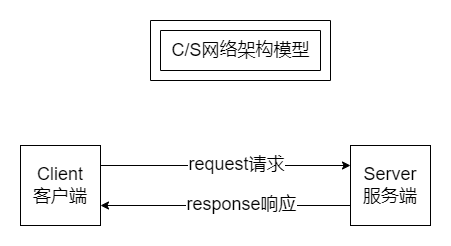

The diagram above was exported from draw.io. Its source (the exported page's mxGraphModel, read from the mxfile embedded in the PNG):
<mxGraphModel dx="1278" dy="649" grid="1" gridSize="10" guides="1" tooltips="1" connect="1" arrows="1" fold="1" page="1" pageScale="1" pageWidth="827" pageHeight="1169" math="0" shadow="0">
  <root>
    <mxCell id="0" />
    <mxCell id="1" parent="0" />
    <mxCell id="Z95-MI463Rr1m8ASsI68-8" style="edgeStyle=orthogonalEdgeStyle;rounded=0;orthogonalLoop=1;jettySize=auto;html=1;exitX=1;exitY=0.25;exitDx=0;exitDy=0;entryX=0;entryY=0.25;entryDx=0;entryDy=0;fontSize=18;" edge="1" parent="1" source="Z95-MI463Rr1m8ASsI68-3" target="Z95-MI463Rr1m8ASsI68-4">
      <mxGeometry relative="1" as="geometry" />
    </mxCell>
    <mxCell id="Z95-MI463Rr1m8ASsI68-10" value="request请求" style="edgeLabel;html=1;align=center;verticalAlign=middle;resizable=0;points=[];fontSize=18;" vertex="1" connectable="0" parent="Z95-MI463Rr1m8ASsI68-8">
      <mxGeometry x="0.0768" y="2" relative="1" as="geometry">
        <mxPoint as="offset" />
      </mxGeometry>
    </mxCell>
    <mxCell id="Z95-MI463Rr1m8ASsI68-3" value="Client&lt;br&gt;客户端" style="whiteSpace=wrap;html=1;aspect=fixed;fontSize=18;" vertex="1" parent="1">
      <mxGeometry x="210" y="680" width="80" height="80" as="geometry" />
    </mxCell>
    <mxCell id="Z95-MI463Rr1m8ASsI68-9" style="edgeStyle=orthogonalEdgeStyle;rounded=0;orthogonalLoop=1;jettySize=auto;html=1;exitX=0;exitY=0.75;exitDx=0;exitDy=0;entryX=1;entryY=0.75;entryDx=0;entryDy=0;fontSize=18;" edge="1" parent="1" source="Z95-MI463Rr1m8ASsI68-4" target="Z95-MI463Rr1m8ASsI68-3">
      <mxGeometry relative="1" as="geometry" />
    </mxCell>
    <mxCell id="Z95-MI463Rr1m8ASsI68-11" value="response响应" style="edgeLabel;html=1;align=center;verticalAlign=middle;resizable=0;points=[];fontSize=18;" vertex="1" connectable="0" parent="Z95-MI463Rr1m8ASsI68-9">
      <mxGeometry x="-0.2048" y="-2" relative="1" as="geometry">
        <mxPoint x="-11" as="offset" />
      </mxGeometry>
    </mxCell>
    <mxCell id="Z95-MI463Rr1m8ASsI68-4" value="Server&lt;br&gt;服务端" style="whiteSpace=wrap;html=1;aspect=fixed;fontSize=18;" vertex="1" parent="1">
      <mxGeometry x="540" y="680" width="80" height="80" as="geometry" />
    </mxCell>
    <mxCell id="Z95-MI463Rr1m8ASsI68-13" value="" style="verticalLabelPosition=bottom;verticalAlign=top;html=1;shape=mxgraph.basic.frame;dx=10;fontSize=18;" vertex="1" parent="1">
      <mxGeometry x="340" y="555" width="180" height="60" as="geometry" />
    </mxCell>
    <mxCell id="Z95-MI463Rr1m8ASsI68-14" value="&lt;span style=&quot;&quot;&gt;C/S网络架构模型&lt;/span&gt;" style="text;html=1;align=center;verticalAlign=middle;resizable=0;points=[];autosize=1;strokeColor=none;fillColor=none;fontSize=18;" vertex="1" parent="1">
      <mxGeometry x="350" y="565" width="160" height="40" as="geometry" />
    </mxCell>
  </root>
</mxGraphModel>